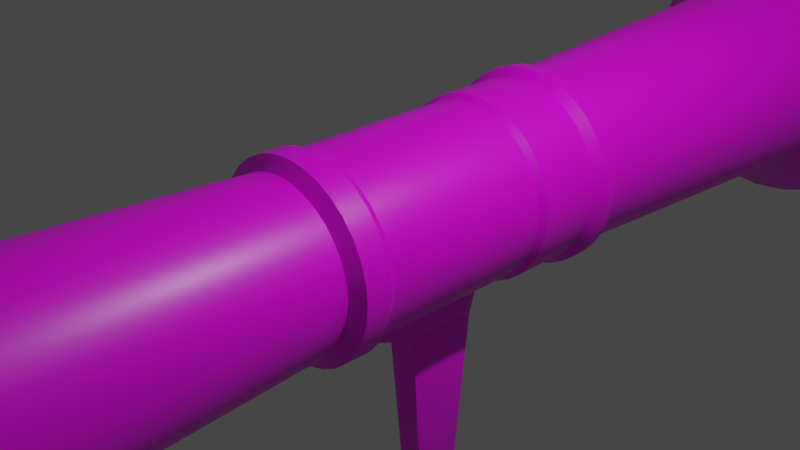 # Source: rocketlauncher.blend  (saved by Blender 2.90.8; exported with 4.5.12 LTS)
import bpy
from mathutils import Matrix  # noqa: F401  (used for matrix-valued properties, if any)

bpy.ops.wm.read_factory_settings(use_empty=True)
scene = bpy.context.scene
scene.name = 'Scene'

# ---- collections
col_collection = bpy.data.collections.new('Collection'); scene.collection.children.link(col_collection)

# ---- images (referenced by path relative to the original .blend; pixels are not part of the script)
import os
ASSET_DIR = os.environ.get("B2B_ASSET_DIR", "")  # directory of the original .blend (textures are referenced by path, not embedded)
HERE = os.path.dirname(os.path.abspath(__file__))  # packed textures are extracted next to this script under _unpacked/

def load_image(name, relpath, width, height, colorspace="sRGB"):
    """Load a texture the original file referenced (path relative to the .blend, or extracted next to this script)."""
    p = next((c for c in (os.path.join(HERE, relpath), os.path.join(ASSET_DIR, relpath)) if relpath and os.path.exists(c)), "")
    if p:
        img = bpy.data.images.load(p, check_existing=True)
        img.name = name
    else:  # same state as the original file: an image datablock whose file is absent (Cycles renders it pink)
        img = bpy.data.images.new(name, width, height)
        img.source = "FILE"
        img.filepath = "//" + (relpath or name)
    img.colorspace_settings.name = colorspace
    return img
img_jjravim4_png = load_image('jJraVim4.png', 'jJraVim4.png', 1024, 1024, 'sRGB')

# ---- materials (node trees are filled in below, after node groups)
mat_material = bpy.data.materials.new('Material')
mat_material.alpha_threshold = 0.0
mat_material.use_transparent_shadow = False
mat_material.line_color = (0.0, 0.0, 0.0, 1.0)

# ---- material node trees
mat_material.use_nodes = True; mat_material.node_tree.nodes.clear()
_N = mat_material.node_tree.nodes; _L = mat_material.node_tree.links
n0 = _N.new('ShaderNodeOutputMaterial'); n0.name = 'Material Output'; n0.location = (300, 300)
n1 = _N.new('ShaderNodeBsdfPrincipled'); n1.name = 'Principled BSDF'; n1.location = (10, 300)
n1.distribution = 'GGX'
n1.subsurface_method = 'BURLEY'
n1.inputs[2].default_value = 0.4
n1.inputs[3].default_value = 1.45
n1.inputs[27].default_value = (0.0, 0.0, 0.0, 1.0)
n1.inputs[28].default_value = 1.0
n2 = _N.new('ShaderNodeTexImage'); n2.name = 'Image Texture'; n2.location = (-524, 157)
n2.image = img_jjravim4_png
n2.interpolation = 'Closest'
_L.new(n1.outputs[0], n0.inputs[0])
_L.new(n2.outputs[0], n1.inputs[0])
n0.is_active_output = True

# ---- world
world_world = bpy.data.worlds.new('World'); scene.world = world_world
world_world.use_nodes = True; world_world.node_tree.nodes.clear()
_N = world_world.node_tree.nodes; _L = world_world.node_tree.links
n0 = _N.new('ShaderNodeOutputWorld'); n0.name = 'World Output'; n0.location = (300, 300)
n1 = _N.new('ShaderNodeBackground'); n1.name = 'Background'; n1.location = (10, 300)
n1.inputs[0].default_value = (0.05088, 0.05088, 0.05088, 1.0)
_L.new(n1.outputs[0], n0.inputs[0])
n0.is_active_output = True
world_world.color = (0.05088, 0.05088, 0.05088)
world_world.use_sun_shadow = False
world_world.sun_shadow_jitter_overblur = 0.0

# ---- cameras
cam_camera = bpy.data.cameras.new('Camera')
cam_camera.clip_end = 100.0
cam_camera.ortho_scale = 7.314

# ---- lights
light_light = bpy.data.lights.new('Light', 'POINT')
light_light.transmission_factor = 0.0
light_light.energy = 1000.0
light_light.shadow_soft_size = 0.1
light_light.shadow_maximum_resolution = 0.006
light_light.use_absolute_resolution = True

# ---- meshes
me_cube = bpy.data.meshes.new('Cube')
me_cube.from_pydata([(0.3827, -1.0, 0.9239), (0.3827, 1.0, 0.9239), (0.1951, -1.0, 0.9808), (0.1951, 1.0, 0.9808), (0.0, -1.0, 1.0), (0.0, 1.0, 1.0), (0.0, 1.072, 1.052), (0.2052, 1.072, 1.032), (0.5556, 1.0, 0.8315), (0.5556, -1.0, 0.8315), (0.7071, 1.0, 0.7071), (0.7071, -1.0, 0.7071), (0.8315, 1.0, 0.5556), (0.8315, -1.0, 0.5556), (0.9239, 1.0, 0.3827), (0.9239, -1.0, 0.3827), (0.9808, 1.0, 0.1951), (0.9808, -1.0, 0.1951), (1.0, 1.0, -1.788e-07), (1.0, -1.0, -2.384e-07), (0.9808, 1.0, -0.1951), (0.9808, -1.0, -0.1951), (0.9239, 1.0, -0.3827), (0.9239, -1.0, -0.3827), (0.8315, 1.0, -0.5556), (0.8315, -1.0, -0.5556), (0.7071, 1.0, -0.7071), (0.7071, -1.0, -0.7071), (0.5556, 1.0, -0.8315), (0.5556, -1.0, -0.8315), (0.3827, 1.0, -0.9239), (0.3827, -1.0, -0.9239), (0.1951, 1.0, -0.9808), (0.1951, -1.0, -0.9808), (0.0, 1.0, -1.0), (0.0, -1.0, -1.0), (0.4026, 1.072, 0.9718), (0.5844, 1.072, 0.8746), (0.7438, 1.072, 0.7438), (0.8746, 1.072, 0.5844), (0.9718, 1.072, 0.4026), (1.032, 1.072, 0.2052), (1.052, 1.072, -1.839e-07), (1.032, 1.072, -0.2052), (0.9718, 1.072, -0.4026), (0.8746, 1.072, -0.5844), (0.7438, 1.072, -0.7438), (0.5844, 1.072, -0.8746), (0.4026, 1.072, -0.9718), (0.2052, 1.072, -1.032), (0.0, 1.072, -1.052), (0.0, 1.826, 1.052), (0.0, 1.826, -1.052), (0.2052, 1.826, -1.032), (0.4026, 1.826, -0.9718), (0.5844, 1.826, -0.8746), (0.7438, 1.826, -0.7438), (0.8746, 1.826, -0.5844), (0.9718, 1.826, -0.4026), (1.032, 1.826, -0.2052), (1.052, 1.826, -1.155e-07), (1.032, 1.826, 0.2052), (0.9718, 1.826, 0.4026), (0.8746, 1.826, 0.5844), (0.7438, 1.826, 0.7438), (0.5844, 1.826, 0.8746), (0.4026, 1.826, 0.9718), (0.2052, 1.826, 1.032), (0.0, 1.926, 1.14), (0.0, 1.926, -1.14), (0.2224, 1.926, -1.118), (0.4362, 1.926, -1.053), (0.6333, 1.926, -0.9478), (0.806, 1.926, -0.806), (0.9478, 1.926, -0.6333), (1.053, 1.926, -0.4362), (1.118, 1.926, -0.2224), (1.14, 1.926, -1.33e-07), (1.118, 1.926, 0.2224), (1.053, 1.926, 0.4362), (0.9478, 1.926, 0.6333), (0.806, 1.926, 0.806), (0.6333, 1.926, 0.9478), (0.4362, 1.926, 1.053), (0.2224, 1.926, 1.118), (0.0, 2.059, 1.14), (0.0, 2.059, -1.14), (0.2224, 2.059, -1.118), (0.4362, 2.059, -1.053), (0.6333, 2.059, -0.9478), (0.806, 2.059, -0.806), (0.9478, 2.059, -0.6333), (1.053, 2.059, -0.4362), (1.118, 2.059, -0.2224), (1.14, 2.059, -1.272e-07), (1.118, 2.059, 0.2224), (1.053, 2.059, 0.4362), (0.9478, 2.059, 0.6333), (0.806, 2.059, 0.806), (0.6333, 2.059, 0.9478), (0.4362, 2.059, 1.053), (0.2224, 2.059, 1.118), (0.0, 2.111, 1.034), (0.0, 2.111, -1.034), (0.2018, 2.111, -1.014), (0.3958, 2.111, -0.9556), (0.5747, 2.111, -0.86), (0.7314, 2.111, -0.7314), (0.86, 2.111, -0.5747), (0.9556, 2.111, -0.3958), (1.014, 2.111, -0.2018), (1.034, 2.111, -1.025e-07), (1.014, 2.111, 0.2018), (0.9556, 2.111, 0.3958), (0.86, 2.111, 0.5747), (0.7314, 2.111, 0.7314), (0.5747, 2.111, 0.86), (0.3958, 2.111, 0.9556), (0.2018, 2.111, 1.014), (0.0, 10.89, 1.775), (0.0, 10.89, -1.775), (0.305, 10.89, -1.741), (0.638, 10.89, -1.64), (0.9449, 10.89, -1.476), (1.214, 10.89, -1.255), (1.435, 10.89, -0.9862), (1.599, 10.89, -0.6793), (1.7, 10.89, -0.3463), (1.734, 10.89, -7.89e-07), (1.7, 10.89, 0.3463), (1.599, 10.89, 0.6793), (1.435, 10.89, 0.9862), (1.214, 10.89, 1.255), (0.9449, 10.89, 1.476), (0.638, 10.89, 1.64), (0.305, 10.89, 1.741), (0.409, -1.097, 0.9874), (0.2085, -1.097, 1.048), (0.0, -1.097, 1.069), (0.5938, -1.097, 0.8886), (0.7557, -1.097, 0.7557), (0.8886, -1.097, 0.5938), (0.9874, -1.097, 0.409), (1.048, -1.097, 0.2085), (1.069, -1.097, -2.569e-07), (1.048, -1.097, -0.2085), (0.9874, -1.097, -0.409), (0.8886, -1.097, -0.5938), (0.7557, -1.097, -0.7557), (0.5938, -1.097, -0.8886), (0.409, -1.097, -0.9874), (0.2085, -1.097, -1.048), (0.0, -1.097, -1.069), (0.409, -1.383, 0.9874), (0.2085, -1.383, 1.048), (0.0, -1.383, 1.069), (0.5938, -1.383, 0.8886), (0.7557, -1.383, 0.7557), (0.8886, -1.383, 0.5938), (0.9874, -1.383, 0.409), (1.048, -1.383, 0.2085), (1.069, -1.383, -2.617e-07), (1.048, -1.383, -0.2085), (0.9874, -1.383, -0.409), (0.8886, -1.383, -0.5938), (0.7557, -1.383, -0.7557), (0.5938, -1.383, -0.8886), (0.409, -1.383, -0.9874), (0.2085, -1.383, -1.048), (0.0, -1.383, -1.069), (0.354, -1.481, 0.8546), (0.1805, -1.481, 0.9073), (0.0, -1.481, 0.9251), (0.5139, -1.481, 0.7692), (0.6541, -1.481, 0.6541), (0.7692, -1.481, 0.5139), (0.8546, -1.481, 0.354), (0.9073, -1.481, 0.1805), (0.9251, -1.481, -2.313e-07), (0.9073, -1.481, -0.1805), (0.8546, -1.481, -0.354), (0.7692, -1.481, -0.5139), (0.6541, -1.481, -0.6541), (0.5139, -1.481, -0.7692), (0.354, -1.481, -0.8546), (0.1805, -1.481, -0.9073), (0.0, -1.481, -0.9251), (0.0, 10.89, 2.152), (0.0, 10.89, -2.152), (0.3786, 10.89, -2.111), (0.7824, 10.89, -1.989), (1.155, 10.89, -1.79), (1.481, 10.89, -1.522), (1.748, 10.89, -1.196), (1.947, 10.89, -0.8237), (2.07, 10.89, -0.4199), (2.111, 10.89, -7.861e-07), (2.07, 10.89, 0.4199), (1.947, 10.89, 0.8237), (1.748, 10.89, 1.196), (1.481, 10.89, 1.522), (1.155, 10.89, 1.79), (0.7824, 10.89, 1.989), (0.3786, 10.89, 2.111), (0.0, 7.693, 1.217), (0.0, 7.693, -1.217), (0.2374, 7.693, -1.193), (0.4657, 7.693, -1.124), (0.676, 7.693, -1.012), (0.8604, 7.693, -0.8604), (1.012, 7.693, -0.676), (1.124, 7.693, -0.4657), (1.193, 7.693, -0.2374), (1.217, 7.693, 3.502e-07), (1.193, 7.693, 0.2374), (1.124, 7.693, 0.4657), (1.012, 7.693, 0.676), (0.8604, 7.693, 0.8604), (0.676, 7.693, 1.012), (0.4657, 7.693, 1.124), (0.2374, 7.693, 1.193), (0.2017, 0.09009, -1.462), (0.2017, 0.8214, -1.462), (0.0, 0.8966, -1.395), (0.0, 0.03308, -1.395), (0.1629, 0.2733, -3.686), (0.1629, 0.6382, -3.686), (0.0, 0.7034, -3.741), (0.0, 0.2263, -3.741), (0.2153, -0.771, -1.019), (0.2153, 0.8564, -1.019), (0.2054, 0.06958, -1.356), (0.2054, 0.7722, -1.356), (0.142, 0.2263, -3.741), (0.142, 0.7034, -3.741), (0.1829, 0.03308, -1.395), (0.1829, 0.8966, -1.395), (0.4609, -6.591, 1.113), (0.235, -6.591, 1.181), (0.0, -6.591, 1.204), (0.6691, -6.591, 1.001), (0.8516, -6.591, 0.8516), (1.001, -6.591, 0.6691), (1.113, -6.591, 0.4609), (1.181, -6.591, 0.235), (1.204, -6.591, -3.011e-07), (1.181, -6.591, -0.235), (1.113, -6.591, -0.4609), (1.001, -6.591, -0.6691), (0.8516, -6.591, -0.8516), (0.6691, -6.591, -1.001), (0.4609, -6.591, -1.113), (0.235, -6.591, -1.181), (0.0, -6.591, -1.204), (0.5031, -6.736, 1.241), (0.251, -6.736, 1.318), (0.0, -6.736, 1.343), (0.7353, -6.736, 1.117), (0.9389, -6.736, 0.9499), (1.106, -6.736, 0.7464), (1.23, -6.736, 0.5141), (1.307, -6.736, 0.2621), (1.332, -6.736, -2.739e-07), (1.307, -6.736, -0.2621), (1.23, -6.736, -0.5141), (1.106, -6.736, -0.7464), (0.9389, -6.736, -0.9499), (0.7353, -6.736, -1.117), (0.5031, -6.736, -1.241), (0.251, -6.736, -1.318), (0.0, -6.736, -1.343), (0.5031, -6.868, 1.241), (0.251, -6.868, 1.318), (0.0, -6.868, 1.343), (0.7353, -6.868, 1.117), (0.9389, -6.868, 0.9499), (1.106, -6.868, 0.7464), (1.23, -6.868, 0.5141), (1.307, -6.868, 0.2621), (1.332, -6.868, -2.57e-07), (1.307, -6.868, -0.2621), (1.23, -6.868, -0.5141), (1.106, -6.868, -0.7464), (0.9389, -6.868, -0.9499), (0.7353, -6.868, -1.117), (0.5031, -6.868, -1.241), (0.251, -6.868, -1.318), (0.0, -6.868, -1.343), (0.5514, -6.932, 1.323), (0.2829, -6.932, 1.404), (0.0, -6.932, 1.432), (0.799, -6.932, 1.19), (1.016, -6.932, 1.012), (1.194, -6.932, 0.7954), (1.326, -6.932, 0.5479), (1.408, -6.932, 0.2793), (1.435, -6.932, -2.511e-07), (1.408, -6.932, -0.2793), (1.326, -6.932, -0.5479), (1.194, -6.932, -0.7954), (1.016, -6.932, -1.012), (0.799, -6.932, -1.19), (0.5514, -6.932, -1.323), (0.2829, -6.932, -1.404), (0.0, -6.932, -1.432), (0.5514, -7.662, 1.323), (0.2829, -7.662, 1.404), (0.0, -7.662, 1.432), (0.799, -7.662, 1.19), (1.016, -7.662, 1.012), (1.194, -7.662, 0.7954), (1.326, -7.662, 0.5479), (1.408, -7.662, 0.2793), (1.435, -7.662, -2.783e-07), (1.408, -7.662, -0.2793), (1.326, -7.662, -0.5479), (1.194, -7.662, -0.7954), (1.016, -7.662, -1.012), (0.799, -7.662, -1.19), (0.5514, -7.662, -1.323), (0.2829, -7.662, -1.404), (0.0, -7.662, -1.432), (0.5065, -7.417, 1.091), (0.2862, -7.417, 1.158), (0.0, -7.417, 1.181), (0.7107, -7.417, 0.9822), (0.8897, -7.417, 0.8353), (1.037, -7.417, 0.6563), (1.146, -7.417, 0.452), (1.213, -7.417, 0.2304), (1.236, -7.417, -2.752e-07), (1.213, -7.417, -0.2304), (1.146, -7.417, -0.452), (1.037, -7.417, -0.6563), (0.8897, -7.417, -0.8353), (0.7107, -7.417, -0.9822), (0.5065, -7.417, -1.091), (0.2862, -7.417, -1.158), (0.0, -7.417, -1.181), (0.5697, -7.748, 1.244), (0.3171, -7.748, 1.321), (0.0, -7.748, 1.347), (0.8025, -7.748, 1.12), (1.007, -7.748, 0.9521), (1.174, -7.748, 0.7481), (1.298, -7.748, 0.5153), (1.375, -7.748, 0.2627), (1.401, -7.748, -2.739e-07), (1.375, -7.748, -0.2627), (1.298, -7.748, -0.5153), (1.174, -7.748, -0.7481), (1.007, -7.748, -0.9521), (0.8025, -7.748, -1.12), (0.5697, -7.748, -1.244), (0.3171, -7.748, -1.321), (0.0, -7.748, -1.347), (0.2229, -5.494, 1.121), (0.0, -5.494, 1.146), (0.0, -4.903, 1.112), (0.2169, -4.903, 1.091), (0.0821, -5.113, 1.2), (0.08307, -5.21, 1.204), (0.0, -5.034, 1.2), (0.0, -5.288, 1.214), (0.1594, -5.034, 1.191), (0.162, -5.288, 1.203), (0.0, -5.21, 1.21), (0.0, -5.113, 1.204), (0.0, -5.057, 1.709), (0.0, -5.155, 1.714), (0.1161, -5.084, 1.743), (0.1171, -5.182, 1.748), (0.2176, -5.001, 2.004), (0.22, -5.237, 2.015), (0.1393, -4.974, 1.973), (0.1379, -5.21, 1.986), (0.1384, -4.974, 1.973), (0.0, -5.777, -1.16), (0.2261, -5.761, -1.137), (0.0, -5.206, -1.129), (0.2202, -5.211, -1.107), (0.2944, -5.276, -1.487), (0.3465, -5.195, -1.403), (0.3504, -5.53, -1.421), (0.2956, -5.387, -1.493), (0.0, -5.394, -1.502), (-5.472e-09, -5.541, -1.435), (0.0, -5.192, -1.412), (9.313e-10, -5.274, -1.495), (0.1262, -5.385, -1.531), (0.1263, -5.274, -1.525), (0.0, -5.391, -1.54), (0.0, -5.272, -1.534), (0.08544, -5.289, -3.109), (0.08561, -5.178, -3.103), (0.0, -5.295, -3.118), (0.0, -5.176, -3.112), (0.1172, -5.306, -3.216), (0.1175, -5.148, -3.207), (0.0, -5.316, -3.229), (0.0, -5.144, -3.219), (0.0, 6.381, 1.247), (8.382e-09, 6.553, 1.31), (0.0, 6.553, -1.31), (-1.95e-09, 6.381, -1.247), (0.1599, 6.553, -1.294), (0.3474, 6.553, -1.257), (0.2432, 6.381, -1.223), (0.4093, 6.553, -1.238), (0.5858, 6.553, -1.165), (0.4771, 6.381, -1.152), (0.6429, 6.553, -1.134), (0.8018, 6.553, -1.028), (0.6926, 6.381, -1.037), (0.8518, 6.553, -0.9869), (0.9869, 6.553, -0.8518), (0.8815, 6.381, -0.8815), (1.028, 6.553, -0.8018), (1.134, 6.553, -0.6429), (1.037, 6.381, -0.6926), (1.165, 6.553, -0.5858), (1.238, 6.553, -0.4093), (1.152, 6.381, -0.4771), (1.257, 6.553, -0.3474), (1.294, 6.553, -0.1599), (1.223, 6.381, -0.2432), (1.3, 6.553, -0.09554), (1.3, 6.553, 0.09554), (1.247, 6.381, 1.151e-07), (1.294, 6.553, 0.1599), (1.257, 6.553, 0.3474), (1.223, 6.381, 0.2432), (1.238, 6.553, 0.4093), (1.165, 6.553, 0.5858), (1.152, 6.381, 0.4771), (1.134, 6.553, 0.6429), (1.028, 6.553, 0.8018), (1.037, 6.381, 0.6926), (0.9869, 6.553, 0.8518), (0.8518, 6.553, 0.9869), (0.8815, 6.381, 0.8815), (0.8018, 6.553, 1.028), (0.6429, 6.553, 1.134), (0.6926, 6.381, 1.037), (0.5858, 6.553, 1.165), (0.4093, 6.553, 1.238), (0.4771, 6.381, 1.152), (0.3474, 6.553, 1.257), (0.1599, 6.553, 1.294), (0.2432, 6.381, 1.223), (0.0, 7.29, 1.87), (-4.54e-09, 7.462, 1.935), (0.0, 7.462, -1.935), (-6.054e-09, 7.29, -1.87), (0.3763, 7.462, -1.897), (0.4568, 7.29, -1.807), (0.2693, 7.29, -1.844), (0.7392, 7.462, -1.787), (0.8004, 7.29, -1.683), (0.6239, 7.29, -1.756), (1.074, 7.462, -1.609), (1.113, 7.29, -1.494), (0.9544, 7.29, -1.6), (1.367, 7.462, -1.368), (1.383, 7.29, -1.248), (1.248, 7.29, -1.383), (1.607, 7.462, -1.075), (1.6, 7.29, -0.9544), (1.494, 7.29, -1.113), (1.786, 7.462, -0.7403), (1.756, 7.29, -0.6239), (1.683, 7.29, -0.8004), (1.896, 7.462, -0.3774), (1.844, 7.29, -0.2693), (1.807, 7.29, -0.4568), (1.933, 7.462, -1.24e-07), (1.861, 7.29, 0.09554), (1.861, 7.29, -0.09554), (1.896, 7.462, 0.3774), (1.807, 7.29, 0.4568), (1.844, 7.29, 0.2693), (1.786, 7.462, 0.7403), (1.683, 7.29, 0.8004), (1.756, 7.29, 0.6239), (1.607, 7.462, 1.075), (1.494, 7.29, 1.113), (1.6, 7.29, 0.9544), (1.367, 7.462, 1.368), (1.248, 7.29, 1.383), (1.383, 7.29, 1.248), (1.074, 7.462, 1.609), (0.9544, 7.29, 1.6), (1.113, 7.29, 1.494), (0.7392, 7.462, 1.787), (0.6239, 7.29, 1.756), (0.8004, 7.29, 1.683), (0.3763, 7.462, 1.897), (0.2693, 7.29, 1.844), (0.4568, 7.29, 1.807)], [], [(44, 45, 57, 58), (36, 37, 65, 66), (5, 4, 2, 3), (26, 28, 47, 46), (3, 2, 0, 1), (47, 48, 54, 55), (1, 0, 9, 8), (39, 40, 62, 63), (3, 1, 36, 7), (8, 9, 11, 10), (10, 11, 13, 12), (5, 3, 7, 6), (12, 13, 15, 14), (20, 22, 44, 43), (14, 15, 17, 16), (42, 43, 59, 60), (16, 17, 19, 18), (6, 7, 67, 51), (18, 19, 21, 20), (14, 16, 41, 40), (20, 21, 23, 22), (30, 32, 49, 48), (22, 23, 25, 24), (24, 25, 27, 26), (45, 46, 56, 57), (26, 27, 29, 28), (37, 38, 64, 65), (8, 10, 38, 37), (28, 29, 31, 30), (24, 26, 46, 45), (30, 31, 33, 32), (33, 35, 224, 235), (48, 49, 53, 54), (40, 41, 61, 62), (18, 20, 43, 42), (43, 44, 58, 59), (12, 14, 40, 39), (7, 36, 66, 67), (28, 30, 48, 47), (46, 47, 55, 56), (1, 8, 37, 36), (38, 39, 63, 64), (22, 24, 45, 44), (49, 50, 52, 53), (41, 42, 60, 61), (16, 18, 42, 41), (63, 62, 79, 80), (32, 34, 50, 49), (10, 12, 39, 38), (64, 63, 80, 81), (65, 64, 81, 82), (66, 65, 82, 83), (53, 52, 69, 70), (67, 66, 83, 84), (54, 53, 70, 71), (51, 67, 84, 68), (55, 54, 71, 72), (56, 55, 72, 73), (57, 56, 73, 74), (58, 57, 74, 75), (59, 58, 75, 76), (60, 59, 76, 77), (61, 60, 77, 78), (62, 61, 78, 79), (83, 82, 99, 100), (70, 69, 86, 87), (84, 83, 100, 101), (71, 70, 87, 88), (68, 84, 101, 85), (72, 71, 88, 89), (73, 72, 89, 90), (74, 73, 90, 91), (75, 74, 91, 92), (76, 75, 92, 93), (77, 76, 93, 94), (78, 77, 94, 95), (79, 78, 95, 96), (80, 79, 96, 97), (81, 80, 97, 98), (82, 81, 98, 99), (90, 89, 106, 107), (91, 90, 107, 108), (92, 91, 108, 109), (93, 92, 109, 110), (94, 93, 110, 111), (95, 94, 111, 112), (96, 95, 112, 113), (97, 96, 113, 114), (98, 97, 114, 115), (99, 98, 115, 116), (100, 99, 116, 117), (87, 86, 103, 104), (101, 100, 117, 118), (88, 87, 104, 105), (85, 101, 118, 102), (89, 88, 105, 106), (420, 418, 467, 471), (426, 424, 473, 477), (429, 427, 476, 480), (432, 430, 479, 483), (435, 433, 482, 486), (438, 436, 485, 489), (441, 439, 488, 492), (444, 442, 491, 495), (447, 445, 494, 498), (408, 406, 455, 459), (451, 496, 203, 187), (411, 409, 458, 462), (405, 403, 453, 456), (414, 412, 461, 465), (108, 107, 416, 419), (417, 415, 464, 468), (423, 421, 470, 474), (478, 475, 196, 197), (109, 108, 419, 422), (110, 109, 422, 425), (111, 110, 425, 428), (112, 111, 428, 431), (113, 112, 431, 434), (114, 113, 434, 437), (115, 114, 437, 440), (116, 115, 440, 443), (117, 116, 443, 446), (104, 103, 404, 407), (118, 117, 446, 449), (105, 104, 407, 410), (102, 118, 449, 401), (106, 105, 410, 413), (107, 106, 413, 416), (481, 478, 197, 198), (484, 481, 198, 199), (487, 484, 199, 200), (490, 487, 200, 201), (493, 490, 201, 202), (496, 493, 202, 203), (457, 454, 189, 190), (460, 457, 190, 191), (454, 452, 188, 189), (463, 460, 191, 192), (466, 463, 192, 193), (469, 466, 193, 194), (472, 469, 194, 195), (475, 472, 195, 196), (139, 136, 153, 156), (27, 25, 147, 148), (11, 9, 139, 140), (33, 31, 150, 151), (17, 15, 142, 143), (23, 21, 145, 146), (29, 27, 148, 149), (13, 11, 140, 141), (35, 33, 151, 152), (19, 17, 143, 144), (0, 2, 137, 136), (25, 23, 146, 147), (9, 0, 136, 139), (31, 29, 149, 150), (15, 13, 141, 142), (21, 19, 144, 145), (2, 4, 138, 137), (159, 158, 175, 176), (140, 139, 156, 157), (141, 140, 157, 158), (142, 141, 158, 159), (143, 142, 159, 160), (144, 143, 160, 161), (145, 144, 161, 162), (146, 145, 162, 163), (147, 146, 163, 164), (148, 147, 164, 165), (149, 148, 165, 166), (150, 149, 166, 167), (136, 137, 154, 153), (151, 150, 167, 168), (137, 138, 155, 154), (152, 151, 168, 169), (160, 159, 176, 177), (161, 160, 177, 178), (162, 161, 178, 179), (163, 162, 179, 180), (164, 163, 180, 181), (165, 164, 181, 182), (166, 165, 182, 183), (167, 166, 183, 184), (153, 154, 171, 170), (168, 167, 184, 185), (154, 155, 172, 171), (169, 168, 185, 186), (156, 153, 170, 173), (157, 156, 173, 174), (158, 157, 174, 175), (120, 121, 189, 188), (121, 122, 190, 189), (122, 123, 191, 190), (123, 124, 192, 191), (124, 125, 193, 192), (125, 126, 194, 193), (126, 127, 195, 194), (127, 128, 196, 195), (128, 129, 197, 196), (129, 130, 198, 197), (130, 131, 199, 198), (131, 132, 200, 199), (132, 133, 201, 200), (133, 134, 202, 201), (134, 135, 203, 202), (135, 119, 187, 203), (130, 129, 214, 215), (131, 130, 215, 216), (132, 131, 216, 217), (133, 132, 217, 218), (134, 133, 218, 219), (121, 120, 205, 206), (135, 134, 219, 220), (122, 121, 206, 207), (119, 135, 220, 204), (123, 122, 207, 208), (124, 123, 208, 209), (125, 124, 209, 210), (126, 125, 210, 211), (127, 126, 211, 212), (128, 127, 212, 213), (129, 128, 213, 214), (220, 219, 218, 217, 216, 215, 214, 213, 212, 211, 210, 209, 208, 207, 206, 205, 204), (178, 177, 244, 245), (235, 224, 228, 233), (34, 32, 236, 223), (32, 33, 229, 230), (234, 233, 228, 227), (222, 221, 225, 226), (223, 236, 234, 227), (230, 229, 231, 232), (236, 32, 230, 232), (235, 236, 232, 231), (33, 235, 231, 229), (226, 225, 233, 234), (221, 222, 236, 235), (225, 221, 235, 233), (222, 226, 234, 236), (237, 238, 255, 254), (170, 171, 359, 356, 238, 237), (186, 185, 380, 379), (179, 178, 245, 246), (171, 172, 358, 359), (180, 179, 246, 247), (173, 170, 237, 240), (181, 180, 247, 248), (174, 173, 240, 241), (182, 181, 248, 249), (175, 174, 241, 242), (183, 182, 249, 250), (176, 175, 242, 243), (184, 183, 250, 251), (177, 176, 243, 244), (185, 184, 251, 252, 378, 380), (259, 258, 275, 276), (253, 252, 269, 270), (246, 245, 262, 263), (238, 239, 256, 255), (247, 246, 263, 264), (240, 237, 254, 257), (248, 247, 264, 265), (241, 240, 257, 258), (249, 248, 265, 266), (242, 241, 258, 259), (250, 249, 266, 267), (243, 242, 259, 260), (251, 250, 267, 268), (244, 243, 260, 261), (252, 251, 268, 269), (245, 244, 261, 262), (280, 279, 296, 297), (267, 266, 283, 284), (260, 259, 276, 277), (268, 267, 284, 285), (261, 260, 277, 278), (269, 268, 285, 286), (262, 261, 278, 279), (254, 255, 272, 271), (270, 269, 286, 287), (263, 262, 279, 280), (255, 256, 273, 272), (264, 263, 280, 281), (257, 254, 271, 274), (265, 264, 281, 282), (258, 257, 274, 275), (266, 265, 282, 283), (301, 300, 317, 318), (272, 273, 290, 289), (281, 280, 297, 298), (274, 271, 288, 291), (282, 281, 298, 299), (275, 274, 291, 292), (283, 282, 299, 300), (276, 275, 292, 293), (284, 283, 300, 301), (277, 276, 293, 294), (285, 284, 301, 302), (278, 277, 294, 295), (286, 285, 302, 303), (279, 278, 295, 296), (271, 272, 289, 288), (287, 286, 303, 304), (315, 314, 348, 349), (294, 293, 310, 311), (302, 301, 318, 319), (295, 294, 311, 312), (303, 302, 319, 320), (296, 295, 312, 313), (288, 289, 306, 305), (304, 303, 320, 321), (297, 296, 313, 314), (289, 290, 307, 306), (298, 297, 314, 315), (291, 288, 305, 308), (299, 298, 315, 316), (292, 291, 308, 309), (300, 299, 316, 317), (293, 292, 309, 310), (323, 324, 338, 337, 336, 335, 334, 333, 332, 331, 330, 329, 328, 327, 326, 325, 322), (308, 305, 339, 342), (316, 315, 349, 350), (309, 308, 342, 343), (317, 316, 350, 351), (310, 309, 343, 344), (318, 317, 351, 352), (311, 310, 344, 345), (319, 318, 352, 353), (312, 311, 345, 346), (320, 319, 353, 354), (313, 312, 346, 347), (305, 306, 340, 339), (321, 320, 354, 355), (314, 313, 347, 348), (306, 307, 341, 340), (323, 322, 339, 340), (324, 323, 340, 341), (322, 325, 342, 339), (325, 326, 343, 342), (326, 327, 344, 343), (327, 328, 345, 344), (328, 329, 346, 345), (329, 330, 347, 346), (330, 331, 348, 347), (331, 332, 349, 348), (332, 333, 350, 349), (333, 334, 351, 350), (334, 335, 352, 351), (335, 336, 353, 352), (336, 337, 354, 353), (337, 338, 355, 354), (366, 361, 371, 369), (356, 357, 239, 238), (357, 356, 365, 363), (356, 359, 364, 365), (359, 358, 362, 364), (360, 361, 365, 364), (361, 366, 363, 365), (367, 360, 364, 362), (370, 368, 374, 372), (360, 367, 368, 370), (361, 360, 370, 371), (372, 374, 376, 375, 373), (371, 370, 372, 373), (376, 374, 368, 369, 375), (375, 369, 371, 373), (379, 380, 382, 387), (377, 378, 252, 253), (378, 377, 386, 383), (388, 381, 390, 392), (382, 383, 384, 381), (385, 384, 383, 386), (381, 388, 387, 382), (380, 378, 383, 382), (392, 390, 394, 396), (384, 385, 391, 389), (381, 384, 389, 390), (396, 394, 398, 400), (390, 389, 393, 394), (389, 391, 395, 393), (400, 398, 397, 399), (394, 393, 397, 398), (393, 395, 399, 397), (405, 406, 407), (408, 409, 410), (411, 412, 413), (414, 415, 416), (417, 418, 419), (420, 421, 422), (423, 424, 425), (426, 427, 428), (429, 430, 431), (432, 433, 434), (435, 436, 437), (438, 439, 440), (441, 442, 443), (444, 445, 446), (447, 448, 449), (454, 455, 456), (457, 458, 459), (460, 461, 462), (463, 464, 465), (466, 467, 468), (469, 470, 471), (472, 473, 474), (475, 476, 477), (478, 479, 480), (481, 482, 483), (484, 485, 486), (487, 488, 489), (490, 491, 492), (493, 494, 495), (496, 497, 498), (407, 404, 403, 405), (410, 407, 406, 408), (413, 410, 409, 411), (416, 413, 412, 414), (419, 416, 415, 417), (422, 419, 418, 420), (425, 422, 421, 423), (428, 425, 424, 426), (431, 428, 427, 429), (434, 431, 430, 432), (437, 434, 433, 435), (440, 437, 436, 438), (443, 440, 439, 441), (446, 443, 442, 444), (449, 446, 445, 447), (401, 449, 448, 402), (456, 453, 452, 454), (459, 455, 454, 457), (462, 458, 457, 460), (465, 461, 460, 463), (468, 464, 463, 466), (471, 467, 466, 469), (474, 470, 469, 472), (477, 473, 472, 475), (480, 476, 475, 478), (483, 479, 478, 481), (486, 482, 481, 484), (489, 485, 484, 487), (492, 488, 487, 490), (495, 491, 490, 493), (498, 494, 493, 496), (450, 497, 496, 451), (414, 465, 464, 415), (467, 418, 417, 468), (470, 421, 420, 471), (473, 424, 423, 474), (476, 427, 426, 477), (479, 430, 429, 480), (482, 433, 432, 483), (485, 436, 435, 486), (488, 439, 438, 489), (491, 442, 441, 492), (494, 445, 444, 495), (455, 406, 405, 456), (497, 448, 447, 498), (458, 409, 408, 459), (461, 412, 411, 462), (402, 448, 497, 450)])
me_cube.polygons.foreach_set('use_smooth', [True] * 461)
_uv = me_cube.uv_layers.new(name='UVMap')
_uv.uv.foreach_set('vector', [0.3989, 0.4203, 0.3989, 0.4203, 0.3989, 0.4203, 0.3989, 0.4203, 0.3989, 0.4203, 0.3989, 0.4203, 0.3989, 0.4203, 0.3989, 0.4203, 0.3214, 0.4668, 0.3214, 0.4668, 0.3214, 0.4668, 0.3214, 0.4668, 0.3989, 0.4203, 0.3989, 0.4203, 0.3989, 0.4203, 0.3989, 0.4203, 0.3214, 0.4668, 0.3214, 0.4668, 0.3214, 0.4668, 0.3214, 0.4668, 0.3989, 0.4203, 0.3989, 0.4203, 0.3989, 0.4203, 0.3989, 0.4203, 0.3214, 0.4668, 0.3214, 0.4668, 0.3214, 0.4668, 0.3214, 0.4668, 0.3989, 0.4203, 0.3989, 0.4203, 0.3989, 0.4203, 0.3989, 0.4203, 0.3989, 0.4203, 0.3989, 0.4203, 0.3989, 0.4203, 0.3989, 0.4203, 0.3214, 0.4668, 0.3214, 0.4668, 0.3214, 0.4668, 0.3214, 0.4668, 0.3214, 0.4668, 0.3214, 0.4668, 0.3214, 0.4668, 0.3214, 0.4668, 0.3989, 0.4203, 0.3989, 0.4203, 0.3989, 0.4203, 0.3989, 0.4203, 0.3214, 0.4668, 0.3214, 0.4668, 0.3214, 0.4668, 0.3214, 0.4668, 0.3989, 0.4203, 0.3989, 0.4203, 0.3989, 0.4203, 0.3989, 0.4203, 0.3214, 0.4668, 0.3214, 0.4668, 0.3214, 0.4668, 0.3214, 0.4668, 0.3989, 0.4203, 0.3989, 0.4203, 0.3989, 0.4203, 0.3989, 0.4203, 0.3214, 0.4668, 0.3214, 0.4668, 0.3214, 0.4668, 0.3214, 0.4668, 0.3989, 0.4203, 0.3989, 0.4203, 0.3989, 0.4203, 0.3989, 0.4203, 0.3214, 0.4668, 0.3214, 0.4668, 0.3214, 0.4668, 0.3214, 0.4668, 0.3989, 0.4203, 0.3989, 0.4203, 0.3989, 0.4203, 0.3989, 0.4203, 0.3214, 0.4668, 0.3214, 0.4668, 0.3214, 0.4668, 0.3214, 0.4668, 0.3989, 0.4203, 0.3989, 0.4203, 0.3989, 0.4203, 0.3989, 0.4203, 0.3214, 0.4668, 0.3214, 0.4668, 0.3214, 0.4668, 0.3214, 0.4668, 0.3214, 0.4668, 0.3214, 0.4668, 0.3214, 0.4668, 0.3214, 0.4668, 0.3989, 0.4203, 0.3989, 0.4203, 0.3989, 0.4203, 0.3989, 0.4203, 0.3214, 0.4668, 0.3214, 0.4668, 0.3214, 0.4668, 0.3214, 0.4668, 0.3989, 0.4203, 0.3989, 0.4203, 0.3989, 0.4203, 0.3989, 0.4203, 0.3989, 0.4203, 0.3989, 0.4203, 0.3989, 0.4203, 0.3989, 0.4203, 0.3214, 0.4668, 0.3214, 0.4668, 0.3214, 0.4668, 0.3214, 0.4668, 0.3989, 0.4203, 0.3989, 0.4203, 0.3989, 0.4203, 0.3989, 0.4203, 0.3214, 0.4668, 0.3214, 0.4668, 0.3214, 0.4668, 0.3214, 0.4668, 0.4493, 0.04433, 0.4493, 0.04433, 0.4493, 0.04433, 0.4493, 0.04433, 0.3989, 0.4203, 0.3989, 0.4203, 0.3989, 0.4203, 0.3989, 0.4203, 0.3989, 0.4203, 0.3989, 0.4203, 0.3989, 0.4203, 0.3989, 0.4203, 0.3989, 0.4203, 0.3989, 0.4203, 0.3989, 0.4203, 0.3989, 0.4203, 0.3989, 0.4203, 0.3989, 0.4203, 0.3989, 0.4203, 0.3989, 0.4203, 0.3989, 0.4203, 0.3989, 0.4203, 0.3989, 0.4203, 0.3989, 0.4203, 0.3989, 0.4203, 0.3989, 0.4203, 0.3989, 0.4203, 0.3989, 0.4203, 0.3989, 0.4203, 0.3989, 0.4203, 0.3989, 0.4203, 0.3989, 0.4203, 0.3989, 0.4203, 0.3989, 0.4203, 0.3989, 0.4203, 0.3989, 0.4203, 0.3989, 0.4203, 0.3989, 0.4203, 0.3989, 0.4203, 0.3989, 0.4203, 0.3989, 0.4203, 0.3989, 0.4203, 0.3989, 0.4203, 0.3989, 0.4203, 0.3989, 0.4203, 0.3989, 0.4203, 0.3989, 0.4203, 0.3989, 0.4203, 0.3989, 0.4203, 0.3989, 0.4203, 0.3989, 0.4203, 0.3989, 0.4203, 0.3989, 0.4203, 0.3989, 0.4203, 0.3989, 0.4203, 0.3989, 0.4203, 0.3989, 0.4203, 0.3989, 0.4203, 0.3989, 0.4203, 0.3989, 0.4203, 0.5487, 0.4336, 0.5487, 0.4336, 0.5487, 0.4336, 0.5487, 0.4336, 0.3989, 0.4203, 0.3989, 0.4203, 0.3989, 0.4203, 0.3989, 0.4203, 0.3989, 0.4203, 0.3989, 0.4203, 0.3989, 0.4203, 0.3989, 0.4203, 0.5487, 0.4336, 0.5487, 0.4336, 0.5487, 0.4336, 0.5487, 0.4336, 0.5487, 0.4336, 0.5487, 0.4336, 0.5487, 0.4336, 0.5487, 0.4336, 0.5487, 0.4336, 0.5487, 0.4336, 0.5487, 0.4336, 0.5487, 0.4336, 0.5487, 0.4336, 0.5487, 0.4336, 0.5487, 0.4336, 0.5487, 0.4336, 0.5487, 0.4336, 0.5487, 0.4336, 0.5487, 0.4336, 0.5487, 0.4336, 0.5487, 0.4336, 0.5487, 0.4336, 0.5487, 0.4336, 0.5487, 0.4336, 0.5487, 0.4336, 0.5487, 0.4336, 0.5487, 0.4336, 0.5487, 0.4336, 0.5487, 0.4336, 0.5487, 0.4336, 0.5487, 0.4336, 0.5487, 0.4336, 0.5487, 0.4336, 0.5487, 0.4336, 0.5487, 0.4336, 0.5487, 0.4336, 0.5487, 0.4336, 0.5487, 0.4336, 0.5487, 0.4336, 0.5487, 0.4336, 0.5487, 0.4336, 0.5487, 0.4336, 0.5487, 0.4336, 0.5487, 0.4336, 0.5487, 0.4336, 0.5487, 0.4336, 0.5487, 0.4336, 0.5487, 0.4336, 0.5487, 0.4336, 0.5487, 0.4336, 0.5487, 0.4336, 0.5487, 0.4336, 0.5487, 0.4336, 0.5487, 0.4336, 0.5487, 0.4336, 0.5487, 0.4336, 0.5487, 0.4336, 0.5487, 0.4336, 0.5487, 0.4336, 0.5487, 0.4336, 0.5487, 0.4336, 0.5487, 0.4336, 0.5487, 0.4336, 0.5487, 0.4336, 0.5487, 0.4336, 0.5487, 0.4336, 0.5487, 0.4336, 0.5487, 0.4336, 0.5487, 0.4336, 0.5487, 0.4336, 0.5487, 0.4336, 0.5487, 0.4336, 0.5487, 0.4336, 0.5487, 0.4336, 0.5487, 0.4336, 0.5487, 0.4336, 0.5487, 0.4336, 0.5487, 0.4336, 0.5487, 0.4336, 0.5487, 0.4336, 0.5487, 0.4336, 0.5487, 0.4336, 0.5487, 0.4336, 0.5487, 0.4336, 0.5487, 0.4336, 0.5487, 0.4336, 0.5487, 0.4336, 0.5487, 0.4336, 0.5487, 0.4336, 0.5487, 0.4336, 0.5487, 0.4336, 0.5487, 0.4336, 0.5487, 0.4336, 0.5487, 0.4336, 0.5487, 0.4336, 0.5487, 0.4336, 0.5487, 0.4336, 0.5487, 0.4336, 0.5487, 0.4336, 0.5487, 0.4336, 0.5487, 0.4336, 0.5487, 0.4336, 0.5487, 0.4336, 0.5487, 0.4336, 0.5487, 0.4336, 0.5487, 0.4336, 0.5487, 0.4336, 0.5487, 0.4336, 0.5487, 0.4336, 0.5487, 0.4336, 0.5487, 0.4336, 0.5487, 0.4336, 0.5487, 0.4336, 0.5487, 0.4336, 0.5487, 0.4336, 0.5487, 0.4336, 0.5487, 0.4336, 0.5487, 0.4336, 0.5487, 0.4336, 0.5487, 0.4336, 0.5487, 0.4336, 0.5487, 0.4336, 0.5487, 0.4336, 0.5487, 0.4336, 0.5487, 0.4336, 0.5487, 0.4336, 0.5487, 0.4336, 0.5487, 0.4336, 0.5487, 0.4336, 0.5487, 0.4336, 0.5487, 0.4336, 0.5487, 0.4336, 0.5487, 0.4336, 0.5487, 0.4336, 0.5487, 0.4336, 0.5487, 0.4336, 0.5487, 0.4336, 0.5487, 0.4336, 0.5487, 0.4336, 0.5487, 0.4336, 0.5487, 0.4336, 0.5487, 0.4336, 0.5487, 0.4336, 0.5487, 0.4336, 0.5487, 0.4336, 0.5487, 0.4336, 0.5487, 0.4336, 0.5487, 0.4336, 0.5487, 0.4336, 0.5487, 0.4336, 0.5487, 0.4336, 0.5487, 0.4336, 0.5487, 0.4336, 0.5487, 0.4336, 0.5487, 0.4336, 0.5487, 0.4336, 0.5487, 0.4336, 0.5487, 0.4336, 0.5487, 0.4336, 0.5487, 0.4336, 0.5487, 0.4336, 0.5487, 0.4336, 0.5487, 0.4336, 0.5487, 0.4336, 0.5487, 0.4336, 0.5487, 0.4336, 0.5487, 0.4336, 0.5487, 0.4336, 0.5487, 0.4336, 0.5487, 0.4336, 0.5487, 0.4336, 0.5487, 0.4336, 0.5487, 0.4336, 0.5487, 0.4336, 0.5487, 0.4336, 0.5487, 0.4336, 0.5487, 0.4336, 0.5487, 0.4336, 0.5487, 0.4336, 0.5487, 0.4336, 0.5487, 0.4336, 0.5487, 0.4336, 0.5487, 0.4336, 0.5487, 0.4336, 0.5487, 0.4336, 0.5487, 0.4336, 0.5487, 0.4336, 0.5487, 0.4336, 0.4681, 0.4306, 0.4681, 0.4306, 0.4681, 0.4306, 0.4681, 0.4306, 0.4681, 0.4306, 0.4681, 0.4306, 0.4681, 0.4306, 0.4681, 0.4306, 0.4681, 0.4306, 0.4681, 0.4306, 0.4681, 0.4306, 0.4681, 0.4306, 0.4681, 0.4306, 0.4681, 0.4306, 0.4681, 0.4306, 0.4681, 0.4306, 0.4681, 0.4306, 0.4681, 0.4306, 0.4681, 0.4306, 0.4681, 0.4306, 0.4681, 0.4306, 0.4681, 0.4306, 0.4681, 0.4306, 0.4681, 0.4306, 0.4681, 0.4306, 0.4681, 0.4306, 0.4681, 0.4306, 0.4681, 0.4306, 0.4681, 0.4306, 0.4681, 0.4306, 0.4681, 0.4306, 0.4681, 0.4306, 0.4681, 0.4306, 0.4681, 0.4306, 0.4681, 0.4306, 0.4681, 0.4306, 0.4681, 0.4306, 0.4681, 0.4306, 0.4681, 0.4306, 0.4681, 0.4306, 0.4035, 0.04976, 0.4035, 0.04976, 0.4035, 0.04976, 0.4035, 0.04976, 0.4681, 0.4306, 0.4681, 0.4306, 0.4681, 0.4306, 0.4681, 0.4306, 0.4681, 0.4306, 0.4681, 0.4306, 0.4681, 0.4306, 0.4681, 0.4306, 0.4681, 0.4306, 0.4681, 0.4306, 0.4681, 0.4306, 0.4681, 0.4306, 0.4035, 0.04976, 0.4035, 0.04976, 0.4035, 0.04976, 0.4035, 0.04976, 0.4681, 0.4306, 0.4681, 0.4306, 0.4681, 0.4306, 0.4681, 0.4306, 0.4681, 0.4306, 0.4681, 0.4306, 0.4681, 0.4306, 0.4681, 0.4306, 0.4035, 0.04976, 0.4035, 0.04976, 0.4035, 0.04976, 0.4035, 0.04976, 0.4035, 0.04976, 0.4035, 0.04976, 0.4035, 0.04976, 0.4035, 0.04976, 0.4035, 0.04976, 0.4035, 0.04976, 0.4035, 0.04976, 0.4035, 0.04976, 0.4035, 0.04976, 0.4035, 0.04976, 0.4035, 0.04976, 0.4035, 0.04976, 0.4035, 0.04976, 0.4035, 0.04976, 0.4035, 0.04976, 0.4035, 0.04976, 0.4035, 0.04976, 0.4035, 0.04976, 0.4035, 0.04976, 0.4035, 0.04976, 0.4035, 0.04976, 0.4035, 0.04976, 0.4035, 0.04976, 0.4035, 0.04976, 0.4035, 0.04976, 0.4035, 0.04976, 0.4035, 0.04976, 0.4035, 0.04976, 0.4035, 0.04976, 0.4035, 0.04976, 0.4035, 0.04976, 0.4035, 0.04976, 0.4035, 0.04976, 0.4035, 0.04976, 0.4035, 0.04976, 0.4035, 0.04976, 0.4035, 0.04976, 0.4035, 0.04976, 0.4035, 0.04976, 0.4035, 0.04976, 0.4035, 0.04976, 0.4035, 0.04976, 0.4035, 0.04976, 0.4035, 0.04976, 0.4035, 0.04976, 0.4035, 0.04976, 0.4035, 0.04976, 0.4035, 0.04976, 0.4035, 0.04976, 0.4035, 0.04976, 0.4035, 0.04976, 0.4035, 0.04976, 0.4035, 0.04976, 0.4035, 0.04976, 0.4035, 0.04976, 0.4035, 0.04976, 0.4035, 0.04976, 0.4035, 0.04976, 0.4035, 0.04976, 0.4035, 0.04976, 0.4035, 0.04976, 0.4035, 0.04976, 0.4035, 0.04976, 0.4035, 0.04976, 0.4035, 0.04976, 0.4035, 0.04976, 0.4035, 0.04976, 0.4035, 0.04976, 0.4035, 0.04976, 0.4035, 0.04976, 0.4035, 0.04976, 0.4035, 0.04976, 0.4035, 0.04976, 0.4035, 0.04976, 0.4035, 0.04976, 0.4035, 0.04976, 0.4035, 0.04976, 0.4035, 0.04976, 0.4035, 0.04976, 0.4035, 0.04976, 0.4035, 0.04976, 0.4035, 0.04976, 0.4035, 0.04976, 0.4035, 0.04976, 0.4035, 0.04976, 0.4035, 0.04976, 0.4035, 0.04976, 0.4035, 0.04976, 0.4035, 0.04976, 0.4035, 0.04976, 0.4035, 0.04976, 0.4035, 0.04976, 0.4035, 0.04976, 0.4035, 0.04976, 0.4035, 0.04976, 0.4035, 0.04976, 0.4035, 0.04976, 0.4035, 0.04976, 0.4035, 0.04976, 0.4035, 0.04976, 0.4035, 0.04976, 0.4035, 0.04976, 0.4035, 0.04976, 0.4035, 0.04976, 0.4035, 0.04976, 0.4035, 0.04976, 0.4035, 0.04976, 0.4035, 0.04976, 0.4035, 0.04976, 0.4035, 0.04976, 0.4035, 0.04976, 0.4035, 0.04976, 0.4035, 0.04976, 0.4035, 0.04976, 0.4035, 0.04976, 0.4035, 0.04976, 0.571, 0.428, 0.571, 0.428, 0.571, 0.428, 0.571, 0.428, 0.571, 0.428, 0.571, 0.428, 0.571, 0.428, 0.571, 0.428, 0.571, 0.428, 0.571, 0.428, 0.571, 0.428, 0.571, 0.428, 0.571, 0.428, 0.571, 0.428, 0.571, 0.428, 0.571, 0.428, 0.571, 0.428, 0.571, 0.428, 0.571, 0.428, 0.571, 0.428, 0.571, 0.428, 0.571, 0.428, 0.571, 0.428, 0.571, 0.428, 0.571, 0.428, 0.571, 0.428, 0.571, 0.428, 0.571, 0.428, 0.571, 0.428, 0.571, 0.428, 0.571, 0.428, 0.571, 0.428, 0.571, 0.428, 0.571, 0.428, 0.571, 0.428, 0.571, 0.428, 0.571, 0.428, 0.571, 0.428, 0.571, 0.428, 0.571, 0.428, 0.571, 0.428, 0.571, 0.428, 0.571, 0.428, 0.571, 0.428, 0.571, 0.428, 0.571, 0.428, 0.571, 0.428, 0.571, 0.428, 0.571, 0.428, 0.571, 0.428, 0.571, 0.428, 0.571, 0.428, 0.571, 0.428, 0.571, 0.428, 0.571, 0.428, 0.571, 0.428, 0.571, 0.428, 0.571, 0.428, 0.571, 0.428, 0.571, 0.428, 0.571, 0.428, 0.571, 0.428, 0.571, 0.428, 0.571, 0.428, 0.571, 0.428, 0.571, 0.428, 0.571, 0.428, 0.571, 0.428, 0.571, 0.428, 0.571, 0.428, 0.571, 0.428, 0.571, 0.428, 0.571, 0.428, 0.571, 0.428, 0.571, 0.428, 0.571, 0.428, 0.571, 0.428, 0.571, 0.428, 0.571, 0.428, 0.571, 0.428, 0.571, 0.428, 0.571, 0.428, 0.571, 0.428, 0.571, 0.428, 0.571, 0.428, 0.571, 0.428, 0.571, 0.428, 0.571, 0.428, 0.571, 0.428, 0.571, 0.428, 0.571, 0.428, 0.571, 0.428, 0.571, 0.428, 0.571, 0.428, 0.571, 0.428, 0.571, 0.428, 0.571, 0.428, 0.571, 0.428, 0.571, 0.428, 0.571, 0.428, 0.571, 0.428, 0.571, 0.428, 0.571, 0.428, 0.571, 0.428, 0.571, 0.428, 0.571, 0.428, 0.571, 0.428, 0.571, 0.428, 0.571, 0.428, 0.571, 0.428, 0.571, 0.428, 0.571, 0.428, 0.571, 0.428, 0.571, 0.428, 0.571, 0.428, 0.571, 0.428, 0.571, 0.428, 0.571, 0.428, 0.571, 0.428, 0.571, 0.428, 0.571, 0.428, 0.571, 0.428, 0.571, 0.428, 0.571, 0.428, 0.571, 0.428, 0.571, 0.428, 0.571, 0.428, 0.571, 0.428, 0.571, 0.428, 0.571, 0.428, 0.571, 0.428, 0.571, 0.428, 0.571, 0.428, 0.571, 0.428, 0.571, 0.428, 0.571, 0.428, 0.571, 0.428, 0.571, 0.428, 0.571, 0.428, 0.571, 0.428, 0.571, 0.428, 0.571, 0.428, 0.571, 0.428, 0.571, 0.428, 0.571, 0.428, 0.571, 0.428, 0.571, 0.428, 0.571, 0.428, 0.571, 0.428, 0.571, 0.428, 0.571, 0.428, 0.571, 0.428, 0.571, 0.428, 0.571, 0.428, 0.571, 0.428, 0.571, 0.428, 0.571, 0.428, 0.571, 0.428, 0.571, 0.428, 0.571, 0.428, 0.571, 0.428, 0.571, 0.428, 0.571, 0.428, 0.571, 0.428, 0.571, 0.428, 0.571, 0.428, 0.571, 0.428, 0.571, 0.428, 0.571, 0.428, 0.571, 0.428, 0.571, 0.428, 0.571, 0.428, 0.571, 0.428, 0.571, 0.428, 0.571, 0.428, 0.571, 0.428, 0.571, 0.428, 0.571, 0.428, 0.571, 0.428, 0.571, 0.428, 0.571, 0.428, 0.571, 0.428, 0.571, 0.428, 0.571, 0.428, 0.571, 0.428, 0.571, 0.428, 0.571, 0.428, 0.571, 0.428, 0.571, 0.428, 0.571, 0.428, 0.571, 0.428, 0.571, 0.428, 0.4035, 0.04976, 0.4035, 0.04976, 0.4035, 0.04976, 0.4035, 0.04976, 0.4035, 0.04976, 0.4035, 0.04976, 0.4035, 0.04976, 0.4035, 0.04976, 0.4035, 0.04976, 0.4035, 0.04976, 0.4035, 0.04976, 0.4035, 0.04976, 0.4035, 0.04976, 0.4035, 0.04976, 0.4035, 0.04976, 0.4035, 0.04976, 0.4035, 0.04976, 0.4035, 0.04976, 0.4035, 0.04976, 0.4035, 0.04976, 0.4035, 0.04976, 0.4035, 0.04976, 0.4035, 0.04976, 0.4035, 0.04976, 0.4035, 0.04976, 0.4035, 0.04976, 0.4035, 0.04976, 0.4035, 0.04976, 0.4035, 0.04976, 0.4035, 0.04976, 0.4035, 0.04976, 0.4035, 0.04976, 0.4035, 0.04976, 0.4035, 0.04976, 0.4035, 0.04976, 0.4035, 0.04976, 0.4035, 0.04976, 0.4035, 0.04976, 0.4035, 0.04976, 0.4035, 0.04976, 0.4035, 0.04976, 0.4035, 0.04976, 0.4035, 0.04976, 0.4035, 0.04976, 0.4035, 0.04976, 0.4035, 0.04976, 0.4035, 0.04976, 0.4035, 0.04976, 0.4035, 0.04976, 0.4035, 0.04976, 0.4035, 0.04976, 0.4035, 0.04976, 0.4035, 0.04976, 0.4035, 0.04976, 0.4035, 0.04976, 0.4035, 0.04976, 0.4035, 0.04976, 0.4035, 0.04976, 0.4035, 0.04976, 0.4035, 0.04976, 0.4035, 0.04976, 0.4035, 0.04976, 0.4035, 0.04976, 0.4035, 0.04976, 0.9129, 0.911, 0.9129, 0.911, 0.9129, 0.911, 0.9129, 0.911, 0.9129, 0.911, 0.9129, 0.911, 0.9129, 0.911, 0.9129, 0.911, 0.9129, 0.911, 0.9129, 0.911, 0.9129, 0.911, 0.9129, 0.911, 0.9129, 0.911, 0.9129, 0.911, 0.9129, 0.911, 0.9129, 0.911, 0.9129, 0.911, 0.9129, 0.911, 0.9129, 0.911, 0.9129, 0.911, 0.9129, 0.911, 0.9129, 0.911, 0.9129, 0.911, 0.9129, 0.911, 0.9129, 0.911, 0.9129, 0.911, 0.9129, 0.911, 0.9129, 0.911, 0.9129, 0.911, 0.9129, 0.911, 0.9129, 0.911, 0.9129, 0.911, 0.9129, 0.911, 0.9129, 0.911, 0.9129, 0.911, 0.9129, 0.911, 0.9129, 0.911, 0.9129, 0.911, 0.9129, 0.911, 0.9129, 0.911, 0.9129, 0.911, 0.9129, 0.911, 0.9129, 0.911, 0.9129, 0.911, 0.9129, 0.911, 0.9129, 0.911, 0.9129, 0.911, 0.9129, 0.911, 0.9129, 0.911, 0.9129, 0.911, 0.9129, 0.911, 0.9129, 0.911, 0.9129, 0.911, 0.9129, 0.911, 0.9129, 0.911, 0.9129, 0.911, 0.9129, 0.911, 0.9129, 0.911, 0.9129, 0.911, 0.9129, 0.911, 0.9129, 0.911, 0.9129, 0.911, 0.9129, 0.911, 0.9129, 0.911, 0.9129, 0.911, 0.9129, 0.911, 0.9129, 0.911, 0.9129, 0.911, 0.9129, 0.911, 0.9129, 0.911, 0.9129, 0.911, 0.9129, 0.911, 0.9129, 0.911, 0.9129, 0.911, 0.9129, 0.911, 0.9129, 0.911, 0.9129, 0.911, 0.9129, 0.911, 0.9129, 0.911, 0.9129, 0.911, 0.9129, 0.911, 0.4035, 0.04976, 0.4035, 0.04976, 0.4035, 0.04976, 0.4035, 0.04976, 0.4493, 0.04433, 0.4493, 0.04433, 0.4493, 0.04433, 0.4493, 0.04433, 0.4493, 0.04433, 0.4493, 0.04433, 0.4493, 0.04433, 0.4493, 0.04433, 0.4655, 0.07611, 0.4655, 0.07611, 0.4655, 0.07611, 0.4655, 0.07611, 0.4493, 0.04433, 0.4493, 0.04433, 0.4493, 0.04433, 0.4493, 0.04433, 0.4524, 0.4195, 0.4524, 0.4195, 0.4524, 0.4195, 0.4524, 0.4195, 0.5578, 0.4102, 0.5578, 0.4102, 0.5578, 0.4102, 0.5578, 0.4102, 0.4493, 0.04433, 0.4493, 0.04433, 0.4493, 0.04433, 0.4493, 0.04433, 0.4493, 0.04433, 0.4493, 0.04433, 0.4493, 0.04433, 0.4493, 0.04433, 0.4493, 0.04433, 0.4493, 0.04433, 0.4493, 0.04433, 0.4493, 0.04433, 0.4493, 0.04433, 0.4493, 0.04433, 0.4493, 0.04433, 0.4493, 0.04433, 0.5562, 0.4133, 0.5562, 0.4133, 0.5562, 0.4133, 0.5562, 0.4133, 0.5562, 0.4133, 0.5562, 0.4133, 0.5562, 0.4133, 0.5562, 0.4133, 0.5562, 0.4133, 0.5562, 0.4133, 0.5562, 0.4133, 0.5562, 0.4133, 0.5562, 0.4133, 0.5562, 0.4133, 0.5562, 0.4133, 0.5562, 0.4133, 0.4035, 0.04976, 0.4035, 0.04976, 0.4035, 0.04976, 0.4035, 0.04976, 0.4035, 0.04976, 0.4035, 0.04976, 0.4035, 0.04976, 0.4035, 0.04976, 0.4035, 0.04976, 0.4035, 0.04976, 0.4035, 0.04976, 0.4035, 0.04976, 0.4035, 0.04976, 0.4035, 0.04976, 0.4035, 0.04976, 0.4035, 0.04976, 0.4035, 0.04976, 0.4035, 0.04976, 0.4035, 0.04976, 0.4035, 0.04976, 0.4035, 0.04976, 0.4035, 0.04976, 0.4035, 0.04976, 0.4035, 0.04976, 0.4035, 0.04976, 0.4035, 0.04976, 0.4035, 0.04976, 0.4035, 0.04976, 0.4035, 0.04976, 0.4035, 0.04976, 0.4035, 0.04976, 0.4035, 0.04976, 0.4035, 0.04976, 0.4035, 0.04976, 0.4035, 0.04976, 0.4035, 0.04976, 0.4035, 0.04976, 0.4035, 0.04976, 0.4035, 0.04976, 0.4035, 0.04976, 0.4035, 0.04976, 0.4035, 0.04976, 0.4035, 0.04976, 0.4035, 0.04976, 0.4035, 0.04976, 0.4035, 0.04976, 0.4035, 0.04976, 0.4035, 0.04976, 0.4035, 0.04976, 0.4035, 0.04976, 0.4035, 0.04976, 0.4035, 0.04976, 0.4035, 0.04976, 0.4035, 0.04976, 0.4035, 0.04976, 0.4035, 0.04976, 0.4035, 0.04976, 0.4035, 0.04976, 0.4035, 0.04976, 0.4035, 0.04976, 0.4035, 0.04976, 0.4035, 0.04976, 0.4035, 0.04976, 0.4035, 0.04976, 0.4035, 0.04976, 0.4035, 0.04976, 0.4035, 0.04976, 0.4035, 0.04976, 0.4035, 0.04976, 0.4035, 0.04976, 0.4035, 0.04976, 0.4035, 0.04976, 0.4035, 0.04976, 0.4035, 0.04976, 0.4035, 0.04976, 0.4035, 0.04976, 0.4035, 0.04976, 0.4035, 0.04976, 0.4035, 0.04976, 0.4035, 0.04976, 0.4035, 0.04976, 0.4035, 0.04976, 0.4035, 0.04976, 0.4035, 0.04976, 0.4035, 0.04976, 0.4035, 0.04976, 0.4035, 0.04976, 0.4035, 0.04976, 0.4035, 0.04976, 0.4035, 0.04976, 0.4035, 0.04976, 0.4035, 0.04976, 0.4035, 0.04976, 0.4035, 0.04976, 0.4035, 0.04976, 0.4035, 0.04976, 0.4035, 0.04976, 0.4035, 0.04976, 0.4035, 0.04976, 0.4035, 0.04976, 0.4035, 0.04976, 0.4035, 0.04976, 0.4035, 0.04976, 0.4035, 0.04976, 0.4035, 0.04976, 0.4035, 0.04976, 0.4035, 0.04976, 0.4035, 0.04976, 0.4035, 0.04976, 0.4035, 0.04976, 0.4035, 0.04976, 0.4035, 0.04976, 0.4035, 0.04976, 0.4035, 0.04976, 0.4035, 0.04976, 0.4035, 0.04976, 0.4035, 0.04976, 0.4035, 0.04976, 0.4035, 0.04976, 0.4035, 0.04976, 0.4035, 0.04976, 0.4035, 0.04976, 0.4035, 0.04976, 0.4035, 0.04976, 0.4035, 0.04976, 0.4035, 0.04976, 0.4035, 0.04976, 0.4035, 0.04976, 0.4035, 0.04976, 0.4035, 0.04976, 0.4035, 0.04976, 0.4035, 0.04976, 0.3149, 0.05222, 0.3149, 0.05222, 0.3149, 0.05222, 0.3149, 0.05222, 0.4035, 0.04976, 0.4035, 0.04976, 0.4035, 0.04976, 0.4035, 0.04976, 0.4035, 0.04976, 0.4035, 0.04976, 0.4035, 0.04976, 0.4035, 0.04976, 0.4035, 0.04976, 0.4035, 0.04976, 0.4035, 0.04976, 0.4035, 0.04976, 0.4035, 0.04976, 0.4035, 0.04976, 0.4035, 0.04976, 0.4035, 0.04976, 0.4035, 0.04976, 0.4035, 0.04976, 0.4035, 0.04976, 0.4035, 0.04976, 0.4035, 0.04976, 0.4035, 0.04976, 0.4035, 0.04976, 0.4035, 0.04976, 0.4035, 0.04976, 0.4035, 0.04976, 0.4035, 0.04976, 0.4035, 0.04976, 0.4035, 0.04976, 0.4035, 0.04976, 0.4035, 0.04976, 0.4035, 0.04976, 0.4035, 0.04976, 0.4035, 0.04976, 0.4035, 0.04976, 0.4035, 0.04976, 0.4035, 0.04976, 0.4035, 0.04976, 0.4035, 0.04976, 0.4035, 0.04976, 0.4035, 0.04976, 0.4035, 0.04976, 0.4035, 0.04976, 0.4035, 0.04976, 0.4035, 0.04976, 0.4035, 0.04976, 0.4035, 0.04976, 0.4035, 0.04976, 0.4035, 0.04976, 0.4035, 0.04976, 0.4035, 0.04976, 0.4035, 0.04976, 0.4035, 0.04976, 0.4035, 0.04976, 0.4035, 0.04976, 0.4035, 0.04976, 0.4035, 0.04976, 0.4035, 0.04976, 0.4035, 0.04976, 0.4035, 0.04976, 0.3149, 0.05222, 0.3149, 0.05222, 0.3149, 0.05222, 0.3149, 0.05222, 0.3149, 0.05222, 0.3149, 0.05222, 0.3149, 0.05222, 0.3149, 0.05222, 0.3149, 0.05222, 0.3149, 0.05222, 0.3149, 0.05222, 0.3149, 0.05222, 0.3149, 0.05222, 0.3149, 0.05222, 0.3149, 0.05222, 0.3149, 0.05222, 0.3149, 0.05222, 0.3149, 0.05222, 0.3149, 0.05222, 0.3149, 0.05222, 0.3149, 0.05222, 0.3149, 0.05222, 0.3149, 0.05222, 0.3149, 0.05222, 0.3149, 0.05222, 0.3149, 0.05222, 0.3149, 0.05222, 0.3149, 0.05222, 0.3149, 0.05222, 0.3149, 0.05222, 0.3149, 0.05222, 0.3149, 0.05222, 0.3149, 0.05222, 0.3149, 0.05222, 0.3149, 0.05222, 0.3149, 0.05222, 0.3149, 0.05222, 0.3149, 0.05222, 0.3149, 0.05222, 0.3149, 0.05222, 0.3149, 0.05222, 0.3149, 0.05222, 0.3149, 0.05222, 0.3149, 0.05222, 0.3149, 0.05222, 0.3149, 0.05222, 0.3149, 0.05222, 0.3149, 0.05222, 0.3149, 0.05222, 0.3149, 0.05222, 0.3149, 0.05222, 0.3149, 0.05222, 0.3149, 0.05222, 0.3149, 0.05222, 0.3149, 0.05222, 0.3149, 0.05222, 0.3149, 0.05222, 0.3149, 0.05222, 0.3149, 0.05222, 0.3149, 0.05222, 0.3149, 0.05222, 0.3149, 0.05222, 0.3149, 0.05222, 0.3149, 0.05222, 0.3149, 0.05222, 0.3149, 0.05222, 0.3149, 0.05222, 0.3149, 0.05222, 0.3149, 0.05222, 0.3149, 0.05222, 0.3149, 0.05222, 0.3149, 0.05222, 0.3149, 0.05222, 0.3149, 0.05222, 0.3149, 0.05222, 0.3149, 0.05222, 0.3149, 0.05222, 0.3149, 0.05222, 0.3149, 0.05222, 0.3149, 0.05222, 0.3149, 0.05222, 0.3149, 0.05222, 0.3149, 0.05222, 0.3149, 0.05222, 0.3149, 0.05222, 0.3149, 0.05222, 0.3149, 0.05222, 0.3149, 0.05222, 0.3149, 0.05222, 0.3149, 0.05222, 0.3149, 0.05222, 0.3149, 0.05222, 0.3149, 0.05222, 0.3149, 0.05222, 0.3149, 0.05222, 0.3149, 0.05222, 0.3149, 0.05222, 0.3149, 0.05222, 0.3149, 0.05222, 0.3149, 0.05222, 0.3149, 0.05222, 0.3149, 0.05222, 0.3149, 0.05222, 0.3149, 0.05222, 0.3149, 0.05222, 0.3149, 0.05222, 0.3149, 0.05222, 0.3149, 0.05222, 0.3149, 0.05222, 0.3149, 0.05222, 0.3149, 0.05222, 0.3149, 0.05222, 0.3149, 0.05222, 0.3149, 0.05222, 0.3149, 0.05222, 0.3149, 0.05222, 0.3149, 0.05222, 0.3149, 0.05222, 0.3149, 0.05222, 0.3149, 0.05222, 0.3149, 0.05222, 0.3149, 0.05222, 0.3149, 0.05222, 0.3149, 0.05222, 0.3149, 0.05222, 0.3149, 0.05222, 0.3149, 0.05222, 0.3149, 0.05222, 0.9197, 0.9086, 0.9197, 0.9086, 0.9197, 0.9086, 0.9197, 0.9086, 0.9197, 0.9086, 0.9197, 0.9086, 0.9197, 0.9086, 0.9197, 0.9086, 0.9197, 0.9086, 0.9197, 0.9086, 0.9197, 0.9086, 0.9197, 0.9086, 0.9197, 0.9086, 0.9197, 0.9086, 0.9197, 0.9086, 0.9197, 0.9086, 0.9197, 0.9086, 0.3149, 0.05222, 0.3149, 0.05222, 0.3149, 0.05222, 0.3149, 0.05222, 0.3149, 0.05222, 0.3149, 0.05222, 0.3149, 0.05222, 0.3149, 0.05222, 0.3149, 0.05222, 0.3149, 0.05222, 0.3149, 0.05222, 0.3149, 0.05222, 0.3149, 0.05222, 0.3149, 0.05222, 0.3149, 0.05222, 0.3149, 0.05222, 0.3149, 0.05222, 0.3149, 0.05222, 0.3149, 0.05222, 0.3149, 0.05222, 0.3149, 0.05222, 0.3149, 0.05222, 0.3149, 0.05222, 0.3149, 0.05222, 0.3149, 0.05222, 0.3149, 0.05222, 0.3149, 0.05222, 0.3149, 0.05222, 0.3149, 0.05222, 0.3149, 0.05222, 0.3149, 0.05222, 0.3149, 0.05222, 0.3149, 0.05222, 0.3149, 0.05222, 0.3149, 0.05222, 0.3149, 0.05222, 0.3149, 0.05222, 0.3149, 0.05222, 0.3149, 0.05222, 0.3149, 0.05222, 0.3149, 0.05222, 0.3149, 0.05222, 0.3149, 0.05222, 0.3149, 0.05222, 0.3149, 0.05222, 0.3149, 0.05222, 0.3149, 0.05222, 0.3149, 0.05222, 0.3149, 0.05222, 0.3149, 0.05222, 0.3149, 0.05222, 0.3149, 0.05222, 0.3149, 0.05222, 0.3149, 0.05222, 0.3149, 0.05222, 0.3149, 0.05222, 0.3149, 0.05222, 0.3149, 0.05222, 0.3149, 0.05222, 0.3149, 0.05222, 0.4035, 0.04976, 0.4035, 0.04976, 0.4035, 0.04976, 0.4035, 0.04976, 0.4035, 0.04976, 0.4035, 0.04976, 0.4035, 0.04976, 0.4035, 0.04976, 0.4035, 0.04976, 0.4035, 0.04976, 0.4035, 0.04976, 0.4035, 0.04976, 0.4035, 0.04976, 0.4035, 0.04976, 0.4035, 0.04976, 0.4035, 0.04976, 0.4035, 0.04976, 0.4035, 0.04976, 0.4035, 0.04976, 0.4035, 0.04976, 0.4035, 0.04976, 0.4035, 0.04976, 0.4035, 0.04976, 0.4035, 0.04976, 0.4035, 0.04976, 0.4035, 0.04976, 0.4035, 0.04976, 0.4035, 0.04976, 0.4035, 0.04976, 0.4035, 0.04976, 0.4035, 0.04976, 0.4035, 0.04976, 0.4035, 0.04976, 0.4035, 0.04976, 0.4035, 0.04976, 0.4035, 0.04976, 0.4035, 0.04976, 0.4035, 0.04976, 0.4035, 0.04976, 0.4035, 0.04976, 0.4035, 0.04976, 0.4035, 0.04976, 0.4035, 0.04976, 0.4035, 0.04976, 0.4035, 0.04976, 0.4035, 0.04976, 0.4035, 0.04976, 0.4035, 0.04976, 0.4035, 0.04976, 0.4035, 0.04976, 0.4035, 0.04976, 0.4035, 0.04976, 0.4035, 0.04976, 0.4035, 0.04976, 0.4035, 0.04976, 0.4035, 0.04976, 0.4035, 0.04976, 0.4035, 0.04976, 0.4035, 0.04976, 0.4035, 0.04976, 0.4035, 0.04976, 0.4035, 0.04976, 0.4035, 0.04976, 0.4035, 0.04976, 0.1865, 0.05131, 0.1865, 0.05131, 0.1865, 0.05131, 0.1865, 0.05131, 0.4035, 0.04976, 0.4035, 0.04976, 0.4035, 0.04976, 0.4035, 0.04976, 0.2919, 0.05751, 0.2919, 0.05751, 0.2919, 0.05751, 0.2919, 0.05751, 0.2919, 0.05751, 0.2919, 0.05751, 0.2919, 0.05751, 0.2919, 0.05751, 0.2919, 0.05751, 0.2919, 0.05751, 0.2919, 0.05751, 0.2919, 0.05751, 0.2919, 0.05751, 0.2919, 0.05751, 0.2919, 0.05751, 0.2919, 0.05751, 0.2919, 0.05751, 0.2919, 0.05751, 0.2919, 0.05751, 0.2919, 0.05751, 0.2919, 0.05751, 0.2919, 0.05751, 0.2919, 0.05751, 0.2919, 0.05751, 0.1865, 0.05131, 0.1865, 0.05131, 0.1865, 0.05131, 0.1865, 0.05131, 0.1865, 0.05131, 0.1865, 0.05131, 0.1865, 0.05131, 0.1865, 0.05131, 0.1865, 0.05131, 0.1865, 0.05131, 0.1865, 0.05131, 0.1865, 0.05131, 0.3074, 0.6714, 0.3074, 0.6714, 0.3074, 0.6714, 0.3074, 0.6714, 0.3074, 0.6714, 0.1865, 0.05131, 0.1865, 0.05131, 0.1865, 0.05131, 0.1865, 0.05131, 0.1865, 0.05131, 0.1865, 0.05131, 0.1865, 0.05131, 0.1865, 0.05131, 0.1865, 0.05131, 0.1865, 0.05131, 0.1865, 0.05131, 0.1865, 0.05131, 0.1865, 0.05131, 0.2191, 0.042, 0.2191, 0.042, 0.2191, 0.042, 0.2191, 0.042, 0.4035, 0.04976, 0.4035, 0.04976, 0.4035, 0.04976, 0.4035, 0.04976, 0.2191, 0.042, 0.2191, 0.042, 0.2191, 0.042, 0.2191, 0.042, 0.2191, 0.042, 0.2191, 0.042, 0.2191, 0.042, 0.2191, 0.042, 0.2191, 0.042, 0.2191, 0.042, 0.2191, 0.042, 0.2191, 0.042, 0.2191, 0.042, 0.2191, 0.042, 0.2191, 0.042, 0.2191, 0.042, 0.2191, 0.042, 0.2191, 0.042, 0.2191, 0.042, 0.2191, 0.042, 0.2191, 0.042, 0.2191, 0.042, 0.2191, 0.042, 0.2191, 0.042, 0.5368, 0.4559, 0.5368, 0.4559, 0.5368, 0.4559, 0.5368, 0.4559, 0.2191, 0.042, 0.2191, 0.042, 0.2191, 0.042, 0.2191, 0.042, 0.2191, 0.042, 0.2191, 0.042, 0.2191, 0.042, 0.2191, 0.042, 0.2191, 0.042, 0.2191, 0.042, 0.2191, 0.042, 0.2191, 0.042, 0.5368, 0.4559, 0.5368, 0.4559, 0.5368, 0.4559, 0.5368, 0.4559, 0.5368, 0.4559, 0.5368, 0.4559, 0.5368, 0.4559, 0.5368, 0.4559, 0.2191, 0.042, 0.2191, 0.042, 0.2191, 0.042, 0.2191, 0.042, 0.2191, 0.042, 0.2191, 0.042, 0.2191, 0.042, 0.2191, 0.042, 0.2191, 0.042, 0.2191, 0.042, 0.2191, 0.042, 0.2191, 0.042, 0.5647, 0.4324, 0.5647, 0.4324, 0.5647, 0.4324, 0.5647, 0.4324, 0.5647, 0.4324, 0.5647, 0.4324, 0.5647, 0.4324, 0.5647, 0.4324, 0.5647, 0.4324, 0.5647, 0.4324, 0.5647, 0.4324, 0.5647, 0.4324, 0.5647, 0.4324, 0.5647, 0.4324, 0.5647, 0.4324, 0.5647, 0.4324, 0.5647, 0.4324, 0.5647, 0.4324, 0.5647, 0.4324, 0.5647, 0.4324, 0.5647, 0.4324, 0.5647, 0.4324, 0.5647, 0.4324, 0.5647, 0.4324, 0.5647, 0.4324, 0.5647, 0.4324, 0.5647, 0.4324, 0.5647, 0.4324, 0.5647, 0.4324, 0.5647, 0.4324, 0.5647, 0.4324, 0.5647, 0.4324, 0.5647, 0.4324, 0.5647, 0.4324, 0.5647, 0.4324, 0.5647, 0.4324, 0.5647, 0.4324, 0.5647, 0.4324, 0.5647, 0.4324, 0.5647, 0.4324, 0.5647, 0.4324, 0.5647, 0.4324, 0.5647, 0.4324, 0.5647, 0.4324, 0.5647, 0.4324, 0.5647, 0.4324, 0.5647, 0.4324, 0.5647, 0.4324, 0.5647, 0.4324, 0.5647, 0.4324, 0.5647, 0.4324, 0.5647, 0.4324, 0.5647, 0.4324, 0.5647, 0.4324, 0.5647, 0.4324, 0.5647, 0.4324, 0.5647, 0.4324, 0.5647, 0.4324, 0.5647, 0.4324, 0.5647, 0.4324, 0.5647, 0.4324, 0.5647, 0.4324, 0.5647, 0.4324, 0.5647, 0.4324, 0.5647, 0.4324, 0.5647, 0.4324, 0.5647, 0.4324, 0.5647, 0.4324, 0.5647, 0.4324, 0.5647, 0.4324, 0.5647, 0.4324, 0.5647, 0.4324, 0.5647, 0.4324, 0.5647, 0.4324, 0.5647, 0.4324, 0.5647, 0.4324, 0.5647, 0.4324, 0.5647, 0.4324, 0.5647, 0.4324, 0.5647, 0.4324, 0.5647, 0.4324, 0.5647, 0.4324, 0.5647, 0.4324, 0.5647, 0.4324, 0.5647, 0.4324, 0.5647, 0.4324, 0.5647, 0.4324, 0.5647, 0.4324, 0.5647, 0.4324, 0.5647, 0.4324, 0.5647, 0.4324, 0.5647, 0.4324, 0.5647, 0.4324, 0.5647, 0.4324, 0.5647, 0.4324, 0.5647, 0.4324, 0.5647, 0.4324, 0.5647, 0.4324, 0.5647, 0.4324, 0.5647, 0.4324, 0.5647, 0.4324, 0.5647, 0.4324, 0.5647, 0.4324, 0.5647, 0.4324, 0.5647, 0.4324, 0.5647, 0.4324, 0.5647, 0.4324, 0.5647, 0.4324, 0.5647, 0.4324, 0.5647, 0.4324, 0.5647, 0.4324, 0.5647, 0.4324, 0.5647, 0.4324, 0.5647, 0.4324, 0.5647, 0.4324, 0.5647, 0.4324, 0.5647, 0.4324, 0.5647, 0.4324, 0.5647, 0.4324, 0.5647, 0.4324, 0.5647, 0.4324, 0.5647, 0.4324, 0.5647, 0.4324, 0.5647, 0.4324, 0.5647, 0.4324, 0.5647, 0.4324, 0.5647, 0.4324, 0.5647, 0.4324, 0.5647, 0.4324, 0.5647, 0.4324, 0.5647, 0.4324, 0.5647, 0.4324, 0.5647, 0.4324, 0.5647, 0.4324, 0.5647, 0.4324, 0.5647, 0.4324, 0.5647, 0.4324, 0.5647, 0.4324, 0.5647, 0.4324, 0.5647, 0.4324, 0.5647, 0.4324, 0.5647, 0.4324, 0.5647, 0.4324, 0.5647, 0.4324, 0.5647, 0.4324, 0.5647, 0.4324, 0.5647, 0.4324, 0.5647, 0.4324, 0.5647, 0.4324, 0.5647, 0.4324, 0.5647, 0.4324, 0.5647, 0.4324, 0.5647, 0.4324, 0.5647, 0.4324, 0.5647, 0.4324, 0.5647, 0.4324, 0.5647, 0.4324, 0.5647, 0.4324, 0.5647, 0.4324, 0.5647, 0.4324, 0.5647, 0.4324, 0.5647, 0.4324, 0.5647, 0.4324, 0.5647, 0.4324, 0.5647, 0.4324, 0.5647, 0.4324, 0.5647, 0.4324, 0.5647, 0.4324, 0.5647, 0.4324, 0.5647, 0.4324, 0.5647, 0.4324, 0.5647, 0.4324, 0.5647, 0.4324, 0.5647, 0.4324, 0.5647, 0.4324, 0.5647, 0.4324, 0.5647, 0.4324, 0.5647, 0.4324, 0.5647, 0.4324, 0.5647, 0.4324, 0.5647, 0.4324, 0.5647, 0.4324, 0.5647, 0.4324, 0.5647, 0.4324, 0.5647, 0.4324, 0.5647, 0.4324, 0.5647, 0.4324, 0.5647, 0.4324, 0.5647, 0.4324, 0.5647, 0.4324, 0.5647, 0.4324, 0.5647, 0.4324, 0.5647, 0.4324, 0.5647, 0.4324, 0.5647, 0.4324, 0.5647, 0.4324, 0.5647, 0.4324, 0.5647, 0.4324, 0.5647, 0.4324, 0.5647, 0.4324, 0.5647, 0.4324, 0.5647, 0.4324, 0.5647, 0.4324, 0.5647, 0.4324, 0.5647, 0.4324, 0.5647, 0.4324, 0.5647, 0.4324, 0.5647, 0.4324, 0.5647, 0.4324, 0.5647, 0.4324, 0.5647, 0.4324, 0.5647, 0.4324, 0.5647, 0.4324, 0.5647, 0.4324, 0.5647, 0.4324, 0.5647, 0.4324, 0.5647, 0.4324, 0.5647, 0.4324, 0.4681, 0.4306, 0.4681, 0.4306, 0.4681, 0.4306, 0.4681, 0.4306, 0.4681, 0.4306, 0.4681, 0.4306, 0.4681, 0.4306, 0.4681, 0.4306, 0.4681, 0.4306, 0.4681, 0.4306, 0.4681, 0.4306, 0.4681, 0.4306, 0.4681, 0.4306, 0.4681, 0.4306, 0.4681, 0.4306, 0.4681, 0.4306, 0.4681, 0.4306, 0.4681, 0.4306, 0.4681, 0.4306, 0.4681, 0.4306, 0.4681, 0.4306, 0.4681, 0.4306, 0.4681, 0.4306, 0.4681, 0.4306, 0.4681, 0.4306, 0.4681, 0.4306, 0.4681, 0.4306, 0.4681, 0.4306, 0.4681, 0.4306, 0.4681, 0.4306, 0.4681, 0.4306, 0.4681, 0.4306, 0.4681, 0.4306, 0.4681, 0.4306, 0.4681, 0.4306, 0.4681, 0.4306, 0.4681, 0.4306, 0.4681, 0.4306, 0.4681, 0.4306, 0.4681, 0.4306, 0.4681, 0.4306, 0.4681, 0.4306, 0.4681, 0.4306, 0.4681, 0.4306, 0.4681, 0.4306, 0.4681, 0.4306, 0.4681, 0.4306, 0.4681, 0.4306, 0.4681, 0.4306, 0.4681, 0.4306, 0.4681, 0.4306, 0.4681, 0.4306, 0.4681, 0.4306, 0.4681, 0.4306, 0.4681, 0.4306, 0.4681, 0.4306, 0.4681, 0.4306, 0.4681, 0.4306, 0.4681, 0.4306, 0.4681, 0.4306, 0.4681, 0.4306, 0.4681, 0.4306, 0.4681, 0.4306, 0.4681, 0.4306])
me_cube.materials.append(mat_material)
me_cube.use_remesh_preserve_volume = False
me_cube.use_remesh_preserve_attributes = False
me_cube.use_mirror_vertex_groups = False
me_cube.update()

# ---- objects
ob_cube = bpy.data.objects.new('Cube', me_cube)
ob_light = bpy.data.objects.new('Light', light_light)
ob_camera = bpy.data.objects.new('Camera', cam_camera)

# ---- transforms, parenting, visibility, modifiers, constraints
ob_cube.location = (0.0, 0.0, 0.0)
ob_cube.lock_rotations_4d = False
ob_cube.empty_display_type = 'ARROWS'
ob_cube.lineart.crease_threshold = 0.0
_m = ob_cube.modifiers.new('Mirror', 'MIRROR')
_m.use_clip = True
_m = ob_cube.modifiers.new('EdgeSplit', 'EDGE_SPLIT')
ob_light.location = (4.076, 1.005, 5.904)
ob_light.rotation_euler = (0.6503, 0.05522, 1.866)
ob_light.lock_rotations_4d = False
ob_light.empty_display_type = 'ARROWS'
ob_light.color = (0.0, 0.0, 0.0, 0.0)
ob_light.lineart.crease_threshold = 0.0
ob_camera.location = (7.359, -6.926, 4.958)
ob_camera.rotation_euler = (1.109, 0.0, 0.8149)
ob_camera.lock_rotations_4d = False
ob_camera.empty_display_type = 'ARROWS'
ob_camera.color = (0.0, 0.0, 0.0, 0.0)
ob_camera.display_type = 'WIRE'
ob_camera.lineart.crease_threshold = 0.0

# ---- collection membership
col_collection.objects.link(ob_cube)
col_collection.objects.link(ob_light)
col_collection.objects.link(ob_camera)

# ---- scene / render settings (as saved in the file)
scene.camera = ob_camera
scene.frame_start = 1; scene.frame_end = 250; scene.frame_set(1)
scene.render.engine = 'BLENDER_EEVEE_NEXT'
scene.cycles.use_denoising = False
scene.cycles.samples = 128
scene.cycles.sampling_pattern = 'TABULATED_SOBOL'
scene.cycles.use_adaptive_sampling = False
scene.cycles.use_light_tree = False
scene.view_settings.view_transform = 'Filmic'
bpy.context.view_layer.update()
